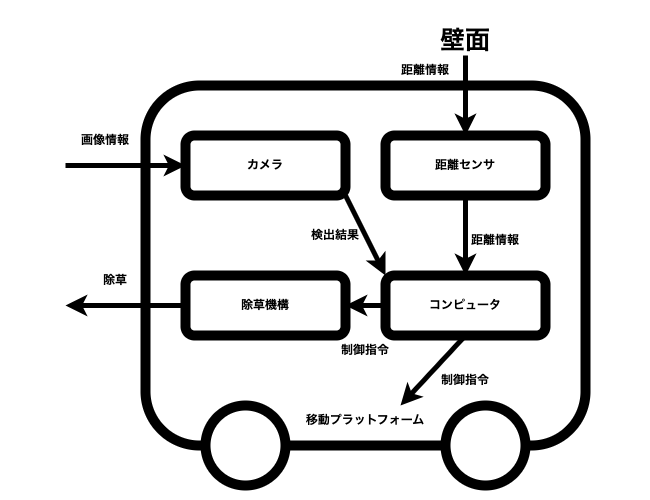

The diagram above was exported from draw.io. Its source (the exported page's mxGraphModel, read from the mxfile embedded in the PNG):
<mxGraphModel dx="735" dy="569" grid="1" gridSize="10" guides="1" tooltips="1" connect="1" arrows="1" fold="1" page="1" pageScale="1" pageWidth="827" pageHeight="1169" math="0" shadow="0">
  <root>
    <mxCell id="0" />
    <mxCell id="1" parent="0" />
    <mxCell id="19" value="" style="rounded=0;whiteSpace=wrap;html=1;strokeWidth=10;fillStyle=auto;glass=0;shadow=0;labelBackgroundColor=none;gradientColor=none;gradientDirection=south;strokeColor=none;" parent="1" vertex="1">
      <mxGeometry x="140" y="110" width="640" height="490" as="geometry" />
    </mxCell>
    <mxCell id="16" value="" style="group" parent="1" vertex="1" connectable="0">
      <mxGeometry x="200" y="190" width="520" height="400" as="geometry" />
    </mxCell>
    <mxCell id="2" value="" style="rounded=1;whiteSpace=wrap;html=1;strokeWidth=10;" parent="16" vertex="1">
      <mxGeometry x="80" width="440" height="360" as="geometry" />
    </mxCell>
    <mxCell id="3" value="" style="ellipse;whiteSpace=wrap;html=1;aspect=fixed;strokeWidth=10;" parent="16" vertex="1">
      <mxGeometry x="140" y="320" width="80" height="80" as="geometry" />
    </mxCell>
    <mxCell id="4" value="" style="ellipse;whiteSpace=wrap;html=1;aspect=fixed;strokeWidth=10;" parent="16" vertex="1">
      <mxGeometry x="380" y="320" width="80" height="80" as="geometry" />
    </mxCell>
    <mxCell id="5" value="&lt;b&gt;カメラ&lt;/b&gt;" style="rounded=1;whiteSpace=wrap;html=1;strokeWidth=10;" parent="16" vertex="1">
      <mxGeometry x="120" y="50" width="160" height="60" as="geometry" />
    </mxCell>
    <mxCell id="7" value="&lt;b&gt;除草機構&lt;/b&gt;" style="rounded=1;whiteSpace=wrap;html=1;strokeWidth=10;" parent="16" vertex="1">
      <mxGeometry x="120" y="190" width="160" height="60" as="geometry" />
    </mxCell>
    <mxCell id="8" value="&lt;b&gt;距離センサ&lt;/b&gt;" style="rounded=1;whiteSpace=wrap;html=1;strokeWidth=10;" parent="16" vertex="1">
      <mxGeometry x="320" y="50" width="160" height="60" as="geometry" />
    </mxCell>
    <mxCell id="9" value="&lt;b&gt;移動プラットフォーム&lt;/b&gt;" style="text;html=1;strokeColor=none;fillColor=none;align=center;verticalAlign=middle;whiteSpace=wrap;rounded=0;strokeWidth=10;" parent="16" vertex="1">
      <mxGeometry x="230" y="320" width="140" height="30" as="geometry" />
    </mxCell>
    <mxCell id="11" value="&lt;b&gt;検出結果&lt;/b&gt;" style="text;html=1;strokeColor=none;fillColor=none;align=center;verticalAlign=middle;whiteSpace=wrap;rounded=0;strokeWidth=10;" parent="16" vertex="1">
      <mxGeometry x="240" y="135" width="60" height="30" as="geometry" />
    </mxCell>
    <mxCell id="13" value="&lt;b&gt;除草&lt;/b&gt;" style="text;html=1;strokeColor=none;fillColor=none;align=center;verticalAlign=middle;whiteSpace=wrap;rounded=0;strokeWidth=10;" parent="16" vertex="1">
      <mxGeometry x="20" y="180" width="60" height="30" as="geometry" />
    </mxCell>
    <mxCell id="15" value="&lt;b&gt;制御指令&lt;br&gt;&lt;/b&gt;" style="text;html=1;strokeColor=none;fillColor=none;align=center;verticalAlign=middle;whiteSpace=wrap;rounded=0;strokeWidth=10;" parent="16" vertex="1">
      <mxGeometry x="370" y="280" width="60" height="30" as="geometry" />
    </mxCell>
    <mxCell id="30" value="&lt;b&gt;画像情報&lt;/b&gt;" style="text;html=1;strokeColor=none;fillColor=none;align=center;verticalAlign=middle;whiteSpace=wrap;rounded=0;strokeWidth=10;" parent="16" vertex="1">
      <mxGeometry x="10" y="40" width="60" height="30" as="geometry" />
    </mxCell>
    <mxCell id="34" value="&lt;b&gt;コンピュータ&lt;/b&gt;" style="rounded=1;whiteSpace=wrap;html=1;strokeWidth=10;" parent="16" vertex="1">
      <mxGeometry x="320" y="190" width="160" height="60" as="geometry" />
    </mxCell>
    <mxCell id="36" value="" style="endArrow=classic;html=1;strokeWidth=5;fontSize=25;entryX=0;entryY=0;entryDx=0;entryDy=0;exitX=1;exitY=1;exitDx=0;exitDy=0;" parent="16" source="5" target="34" edge="1">
      <mxGeometry width="50" height="50" relative="1" as="geometry">
        <mxPoint x="10" y="90" as="sourcePoint" />
        <mxPoint x="130" y="90" as="targetPoint" />
      </mxGeometry>
    </mxCell>
    <mxCell id="38" value="" style="endArrow=classic;html=1;strokeWidth=5;fontSize=25;entryX=0.5;entryY=0;entryDx=0;entryDy=0;exitX=0.5;exitY=1;exitDx=0;exitDy=0;" parent="16" source="8" target="34" edge="1">
      <mxGeometry width="50" height="50" relative="1" as="geometry">
        <mxPoint x="290.0000000000002" y="120" as="sourcePoint" />
        <mxPoint x="330" y="200" as="targetPoint" />
      </mxGeometry>
    </mxCell>
    <mxCell id="39" value="" style="endArrow=classic;html=1;strokeWidth=5;fontSize=25;exitX=0.5;exitY=1;exitDx=0;exitDy=0;entryX=0.75;entryY=0;entryDx=0;entryDy=0;" parent="16" source="34" target="9" edge="1">
      <mxGeometry width="50" height="50" relative="1" as="geometry">
        <mxPoint x="190" y="230" as="sourcePoint" />
        <mxPoint x="240" y="180" as="targetPoint" />
      </mxGeometry>
    </mxCell>
    <mxCell id="40" value="&lt;span style=&quot;font-size: 12px;&quot;&gt;&lt;b&gt;距離情報&lt;/b&gt;&lt;/span&gt;" style="text;html=1;strokeColor=none;fillColor=none;align=center;verticalAlign=middle;whiteSpace=wrap;rounded=0;strokeWidth=10;fontSize=25;" parent="16" vertex="1">
      <mxGeometry x="400" y="135" width="60" height="30" as="geometry" />
    </mxCell>
    <mxCell id="41" value="" style="endArrow=classic;html=1;strokeWidth=5;fontSize=12;exitX=0;exitY=0.5;exitDx=0;exitDy=0;entryX=1;entryY=0.5;entryDx=0;entryDy=0;" parent="16" source="34" target="7" edge="1">
      <mxGeometry width="50" height="50" relative="1" as="geometry">
        <mxPoint x="190" y="230" as="sourcePoint" />
        <mxPoint x="240" y="180" as="targetPoint" />
      </mxGeometry>
    </mxCell>
    <mxCell id="42" value="&lt;b&gt;制御指令&lt;/b&gt;" style="text;html=1;strokeColor=none;fillColor=none;align=center;verticalAlign=middle;whiteSpace=wrap;rounded=0;strokeWidth=10;" parent="16" vertex="1">
      <mxGeometry x="270" y="250" width="60" height="30" as="geometry" />
    </mxCell>
    <mxCell id="18" value="&lt;b&gt;&lt;font style=&quot;font-size: 25px;&quot;&gt;壁面&lt;/font&gt;&lt;/b&gt;" style="text;html=1;strokeColor=none;fillColor=none;align=center;verticalAlign=middle;whiteSpace=wrap;rounded=0;strokeWidth=10;" parent="1" vertex="1">
      <mxGeometry x="565" y="130" width="70" height="30" as="geometry" />
    </mxCell>
    <mxCell id="26" value="&lt;b&gt;距離情報&lt;/b&gt;" style="text;html=1;strokeColor=none;fillColor=none;align=center;verticalAlign=middle;whiteSpace=wrap;rounded=0;strokeWidth=10;" parent="1" vertex="1">
      <mxGeometry x="530" y="160" width="60" height="30" as="geometry" />
    </mxCell>
    <mxCell id="35" value="" style="endArrow=classic;html=1;strokeWidth=5;fontSize=25;entryX=0;entryY=0.5;entryDx=0;entryDy=0;" parent="1" target="5" edge="1">
      <mxGeometry width="50" height="50" relative="1" as="geometry">
        <mxPoint x="200" y="270" as="sourcePoint" />
        <mxPoint x="420" y="400" as="targetPoint" />
      </mxGeometry>
    </mxCell>
    <mxCell id="37" value="" style="endArrow=classic;html=1;strokeWidth=5;fontSize=25;exitX=0;exitY=0.5;exitDx=0;exitDy=0;" parent="1" source="7" edge="1">
      <mxGeometry width="50" height="50" relative="1" as="geometry">
        <mxPoint x="370" y="450" as="sourcePoint" />
        <mxPoint x="200" y="410" as="targetPoint" />
      </mxGeometry>
    </mxCell>
    <mxCell id="43" value="" style="endArrow=classic;html=1;strokeWidth=5;fontSize=25;entryX=0.5;entryY=0;entryDx=0;entryDy=0;exitX=0.5;exitY=1;exitDx=0;exitDy=0;" parent="1" source="18" target="8" edge="1">
      <mxGeometry width="50" height="50" relative="1" as="geometry">
        <mxPoint x="210" y="280" as="sourcePoint" />
        <mxPoint x="330" y="280" as="targetPoint" />
      </mxGeometry>
    </mxCell>
  </root>
</mxGraphModel>